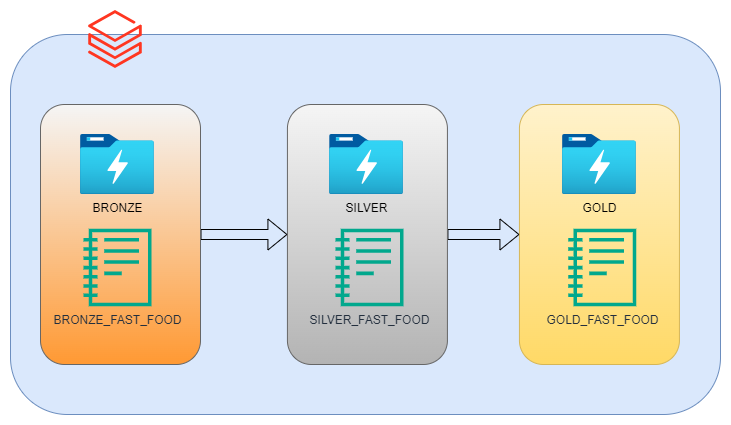

The diagram above was exported from draw.io. Its source (the exported page's mxGraphModel, read from the mxfile embedded in the PNG):
<mxGraphModel dx="1707" dy="460" grid="1" gridSize="10" guides="1" tooltips="1" connect="1" arrows="1" fold="1" page="1" pageScale="1" pageWidth="827" pageHeight="1169" math="0" shadow="0">
  <root>
    <mxCell id="0" />
    <mxCell id="1" parent="0" />
    <mxCell id="Z9x6vMZgnR4rtawO3blb-4" value="" style="rounded=1;whiteSpace=wrap;html=1;fillColor=#dae8fc;strokeColor=#6c8ebf;" vertex="1" parent="1">
      <mxGeometry x="-80" y="50" width="710" height="380" as="geometry" />
    </mxCell>
    <mxCell id="Z9x6vMZgnR4rtawO3blb-17" value="" style="rounded=1;whiteSpace=wrap;html=1;fillColor=#fff2cc;strokeColor=#d6b656;gradientColor=#ffd966;" vertex="1" parent="1">
      <mxGeometry x="428.93" y="120" width="160" height="260" as="geometry" />
    </mxCell>
    <mxCell id="Z9x6vMZgnR4rtawO3blb-19" style="edgeStyle=orthogonalEdgeStyle;rounded=0;orthogonalLoop=1;jettySize=auto;html=1;shape=flexArrow;" edge="1" parent="1" source="Z9x6vMZgnR4rtawO3blb-16" target="Z9x6vMZgnR4rtawO3blb-17">
      <mxGeometry relative="1" as="geometry" />
    </mxCell>
    <mxCell id="Z9x6vMZgnR4rtawO3blb-16" value="" style="rounded=1;whiteSpace=wrap;html=1;fillColor=#f5f5f5;strokeColor=#666666;gradientColor=#b3b3b3;" vertex="1" parent="1">
      <mxGeometry x="196.92" y="120" width="160" height="260" as="geometry" />
    </mxCell>
    <mxCell id="Z9x6vMZgnR4rtawO3blb-18" style="edgeStyle=orthogonalEdgeStyle;rounded=0;orthogonalLoop=1;jettySize=auto;html=1;shape=flexArrow;" edge="1" parent="1" source="Z9x6vMZgnR4rtawO3blb-15" target="Z9x6vMZgnR4rtawO3blb-16">
      <mxGeometry relative="1" as="geometry" />
    </mxCell>
    <mxCell id="Z9x6vMZgnR4rtawO3blb-15" value="" style="rounded=1;whiteSpace=wrap;html=1;fillColor=#f5f5f5;strokeColor=#666666;gradientColor=#FF9933;" vertex="1" parent="1">
      <mxGeometry x="-50" y="120" width="160" height="260" as="geometry" />
    </mxCell>
    <mxCell id="Z9x6vMZgnR4rtawO3blb-2" value="BRONZE" style="image;aspect=fixed;html=1;points=[];align=center;fontSize=12;image=img/lib/azure2/analytics/Data_Lake_Store_Gen1.svg;labelBackgroundColor=none;" vertex="1" parent="1">
      <mxGeometry x="-10" y="150" width="73.85" height="60" as="geometry" />
    </mxCell>
    <mxCell id="Z9x6vMZgnR4rtawO3blb-8" value="" style="image;aspect=fixed;html=1;points=[];align=center;fontSize=12;image=img/lib/azure2/analytics/Azure_Databricks.svg;" vertex="1" parent="1">
      <mxGeometry x="-1.7800000000000011" y="26" width="53.56" height="58" as="geometry" />
    </mxCell>
    <mxCell id="Z9x6vMZgnR4rtawO3blb-10" value="BRONZE_FAST_FOOD" style="sketch=0;outlineConnect=0;fontColor=#232F3E;gradientColor=none;fillColor=#01A88D;strokeColor=none;dashed=0;verticalLabelPosition=bottom;verticalAlign=top;align=center;html=1;fontSize=12;fontStyle=0;aspect=fixed;pointerEvents=1;shape=mxgraph.aws4.sagemaker_notebook;" vertex="1" parent="1">
      <mxGeometry x="-7.079999999999998" y="244" width="68" height="78" as="geometry" />
    </mxCell>
    <mxCell id="Z9x6vMZgnR4rtawO3blb-11" value="SILVER_FAST_FOOD" style="sketch=0;outlineConnect=0;fontColor=#232F3E;gradientColor=none;fillColor=#01A88D;strokeColor=none;dashed=0;verticalLabelPosition=bottom;verticalAlign=top;align=center;html=1;fontSize=12;fontStyle=0;aspect=fixed;pointerEvents=1;shape=mxgraph.aws4.sagemaker_notebook;" vertex="1" parent="1">
      <mxGeometry x="244.92000000000002" y="244" width="68" height="78" as="geometry" />
    </mxCell>
    <mxCell id="Z9x6vMZgnR4rtawO3blb-12" value="GOLD_FAST_FOOD" style="sketch=0;outlineConnect=0;fontColor=#232F3E;gradientColor=none;fillColor=#01A88D;strokeColor=none;dashed=0;verticalLabelPosition=bottom;verticalAlign=top;align=center;html=1;fontSize=12;fontStyle=0;aspect=fixed;pointerEvents=1;shape=mxgraph.aws4.sagemaker_notebook;" vertex="1" parent="1">
      <mxGeometry x="477.85" y="244" width="68" height="78" as="geometry" />
    </mxCell>
    <mxCell id="Z9x6vMZgnR4rtawO3blb-13" value="SILVER" style="image;aspect=fixed;html=1;points=[];align=center;fontSize=12;image=img/lib/azure2/analytics/Data_Lake_Store_Gen1.svg;labelBackgroundColor=none;" vertex="1" parent="1">
      <mxGeometry x="239.07" y="150" width="73.85" height="60" as="geometry" />
    </mxCell>
    <mxCell id="Z9x6vMZgnR4rtawO3blb-14" value="GOLD" style="image;aspect=fixed;html=1;points=[];align=center;fontSize=12;image=img/lib/azure2/analytics/Data_Lake_Store_Gen1.svg;labelBackgroundColor=none;" vertex="1" parent="1">
      <mxGeometry x="472" y="150" width="73.85" height="60" as="geometry" />
    </mxCell>
  </root>
</mxGraphModel>